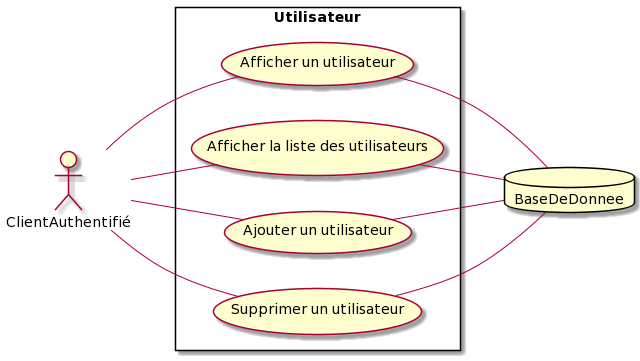

The diagram above was rendered by PlantUML. Its source (embedded in the PNG):
@startuml
left to right direction
skinparam packageStyle rectangle
actor ClientAuthentifié
database BaseDeDonnee
rectangle Utilisateur {
  ClientAuthentifié -- (Afficher un utilisateur)
  (Afficher un utilisateur) -- BaseDeDonnee
  ClientAuthentifié -- (Afficher la liste des utilisateurs)
  (Afficher la liste des utilisateurs) -- BaseDeDonnee
  ClientAuthentifié -- (Ajouter un utilisateur)
  (Ajouter un utilisateur) -- BaseDeDonnee
  ClientAuthentifié -- (Supprimer un utilisateur)
  (Supprimer un utilisateur) -- BaseDeDonnee
}
@enduml